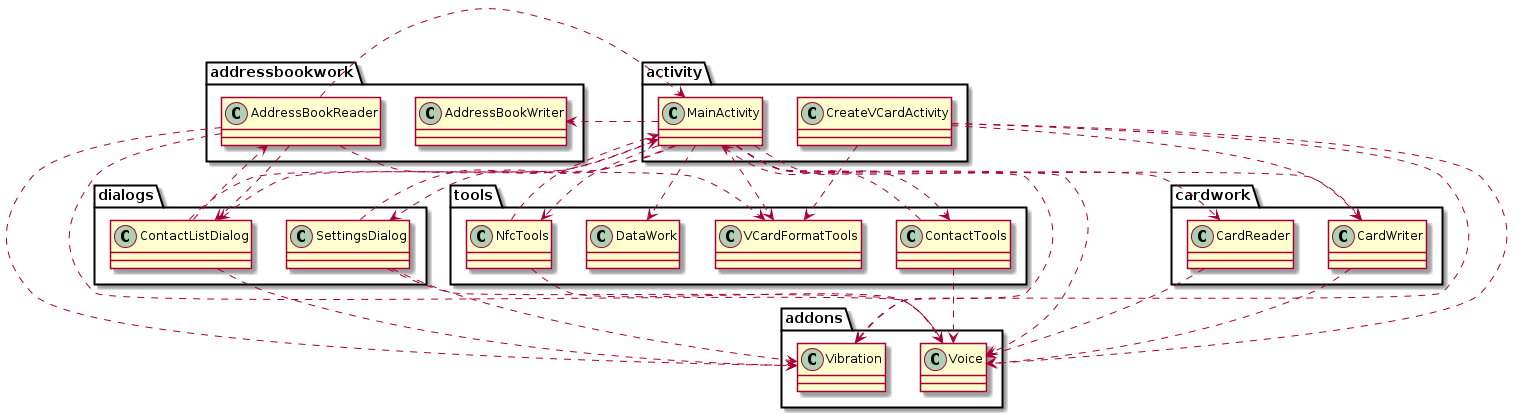

The diagram above was rendered by PlantUML. Its source (embedded in the PNG):
@startuml

class activity.CreateVCardActivity
class activity.MainActivity
class addons.Vibration
class addons.Voice
class addressbookwork.AddressBookReader
class addressbookwork.AddressBookWriter
class cardwork.CardReader
class cardwork.CardWriter
class dialogs.ContactListDialog
class dialogs.SettingsDialog
class tools.ContactTools
class tools.DataWork
class tools.NfcTools
class tools.VCardFormatTools

activity.CreateVCardActivity ..> addons.Vibration
activity.CreateVCardActivity ..> addons.Voice
activity.CreateVCardActivity ..> cardwork.CardWriter
activity.CreateVCardActivity ..> tools.VCardFormatTools
activity.MainActivity ..> addons.Vibration
activity.MainActivity ..> addons.Voice
activity.MainActivity ..> addressbookwork.AddressBookWriter
activity.MainActivity ..> cardwork.CardReader
activity.MainActivity ..> cardwork.CardWriter
activity.MainActivity ..> dialogs.ContactListDialog
activity.MainActivity ..> dialogs.SettingsDialog
activity.MainActivity ..> tools.ContactTools
activity.MainActivity ..> tools.DataWork
activity.MainActivity ..> tools.NfcTools
activity.MainActivity ..> tools.VCardFormatTools
addressbookwork.AddressBookReader ..> activity.MainActivity
addressbookwork.AddressBookReader ..> addons.Vibration
addressbookwork.AddressBookReader ..> addons.Voice
addressbookwork.AddressBookReader ..> dialogs.ContactListDialog
addressbookwork.AddressBookReader ..> tools.VCardFormatTools
cardwork.CardReader ..> addons.Voice
cardwork.CardWriter ..> addons.Voice
dialogs.ContactListDialog ..> activity.MainActivity
dialogs.ContactListDialog ..> addons.Vibration
dialogs.ContactListDialog ..> addressbookwork.AddressBookReader
dialogs.SettingsDialog ..> activity.MainActivity
dialogs.SettingsDialog ..> addons.Vibration
dialogs.SettingsDialog ..> addons.Voice
tools.ContactTools ..> activity.MainActivity
tools.ContactTools ..> addons.Voice
tools.NfcTools ..> activity.MainActivity
tools.NfcTools ..> addons.Voice
@enduml